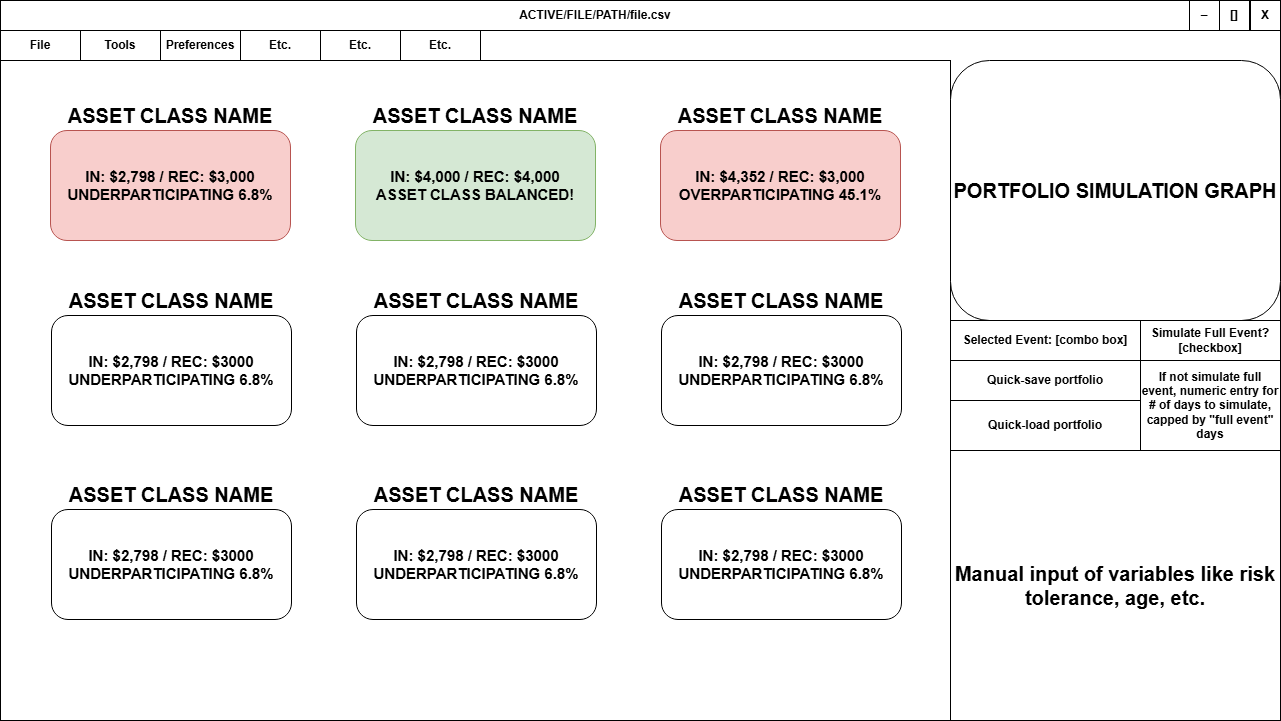

The diagram above was exported from draw.io. Its source (the exported page's mxGraphModel, read from the mxfile embedded in the PNG):
<mxGraphModel dx="2587" dy="2067" grid="1" gridSize="10" guides="1" tooltips="1" connect="1" arrows="1" fold="1" page="1" pageScale="1" pageWidth="850" pageHeight="1100" math="0" shadow="0">
  <root>
    <mxCell id="0" />
    <mxCell id="1" parent="0" />
    <mxCell id="a8FP7Fy6D_5AqeTNrQ11-1" value="" style="rounded=0;whiteSpace=wrap;html=1;" vertex="1" parent="1">
      <mxGeometry x="-10" y="-10" width="1280" height="720" as="geometry" />
    </mxCell>
    <mxCell id="a8FP7Fy6D_5AqeTNrQ11-2" value="&lt;b&gt;File&lt;/b&gt;" style="rounded=0;whiteSpace=wrap;html=1;" vertex="1" parent="1">
      <mxGeometry x="-10" y="20" width="80" height="30" as="geometry" />
    </mxCell>
    <mxCell id="a8FP7Fy6D_5AqeTNrQ11-3" value="&lt;b&gt;Tools&lt;/b&gt;" style="rounded=0;whiteSpace=wrap;html=1;" vertex="1" parent="1">
      <mxGeometry x="70" y="20" width="80" height="30" as="geometry" />
    </mxCell>
    <mxCell id="a8FP7Fy6D_5AqeTNrQ11-4" value="&lt;b&gt;Preferences&lt;/b&gt;" style="rounded=0;whiteSpace=wrap;html=1;" vertex="1" parent="1">
      <mxGeometry x="150" y="20" width="80" height="30" as="geometry" />
    </mxCell>
    <mxCell id="a8FP7Fy6D_5AqeTNrQ11-6" value="&lt;b&gt;X&lt;/b&gt;" style="rounded=0;whiteSpace=wrap;html=1;" vertex="1" parent="1">
      <mxGeometry x="1240" y="-10" width="30" height="30" as="geometry" />
    </mxCell>
    <mxCell id="a8FP7Fy6D_5AqeTNrQ11-8" value="&lt;b&gt;Etc.&lt;/b&gt;" style="rounded=0;whiteSpace=wrap;html=1;" vertex="1" parent="1">
      <mxGeometry x="230" y="20" width="80" height="30" as="geometry" />
    </mxCell>
    <mxCell id="a8FP7Fy6D_5AqeTNrQ11-9" value="&lt;b&gt;ACTIVE/FILE/PATH/file.csv&lt;/b&gt;" style="rounded=0;whiteSpace=wrap;html=1;" vertex="1" parent="1">
      <mxGeometry x="-10" y="-10" width="1190" height="30" as="geometry" />
    </mxCell>
    <mxCell id="a8FP7Fy6D_5AqeTNrQ11-11" value="&lt;b&gt;Etc.&lt;/b&gt;" style="rounded=0;whiteSpace=wrap;html=1;" vertex="1" parent="1">
      <mxGeometry x="310" y="20" width="80" height="30" as="geometry" />
    </mxCell>
    <mxCell id="a8FP7Fy6D_5AqeTNrQ11-13" value="&lt;b&gt;Etc.&lt;/b&gt;" style="rounded=0;whiteSpace=wrap;html=1;" vertex="1" parent="1">
      <mxGeometry x="390" y="20" width="80" height="30" as="geometry" />
    </mxCell>
    <mxCell id="a8FP7Fy6D_5AqeTNrQ11-14" value="&lt;b&gt;[]&lt;/b&gt;" style="rounded=0;whiteSpace=wrap;html=1;" vertex="1" parent="1">
      <mxGeometry x="1209" y="-10" width="30" height="30" as="geometry" />
    </mxCell>
    <mxCell id="a8FP7Fy6D_5AqeTNrQ11-15" value="&lt;b&gt;–&lt;/b&gt;" style="rounded=0;whiteSpace=wrap;html=1;" vertex="1" parent="1">
      <mxGeometry x="1179" y="-10" width="30" height="30" as="geometry" />
    </mxCell>
    <mxCell id="a8FP7Fy6D_5AqeTNrQ11-16" value="" style="rounded=0;whiteSpace=wrap;html=1;" vertex="1" parent="1">
      <mxGeometry x="-10" y="50" width="950" height="660" as="geometry" />
    </mxCell>
    <mxCell id="a8FP7Fy6D_5AqeTNrQ11-17" value="&lt;font style=&quot;&quot;&gt;&lt;b style=&quot;&quot;&gt;&lt;font style=&quot;font-size: 15px;&quot;&gt;IN: $2,798 / REC: $3,000&lt;/font&gt;&lt;br&gt;&lt;/b&gt;&lt;/font&gt;&lt;div&gt;&lt;font style=&quot;&quot;&gt;&lt;b style=&quot;&quot;&gt;&lt;font style=&quot;font-size: 15px;&quot;&gt;UNDERPARTICIPATING 6.8%&lt;/font&gt;&lt;/b&gt;&lt;/font&gt;&lt;/div&gt;" style="rounded=1;whiteSpace=wrap;html=1;fillColor=#f8cecc;strokeColor=#b85450;" vertex="1" parent="1">
      <mxGeometry x="40" y="120" width="240" height="110" as="geometry" />
    </mxCell>
    <mxCell id="a8FP7Fy6D_5AqeTNrQ11-18" value="&lt;b&gt;&lt;font style=&quot;font-size: 20px;&quot;&gt;ASSET CLASS NAME&lt;/font&gt;&lt;/b&gt;" style="text;html=1;align=center;verticalAlign=middle;whiteSpace=wrap;rounded=0;" vertex="1" parent="1">
      <mxGeometry x="50" y="90" width="220" height="30" as="geometry" />
    </mxCell>
    <mxCell id="a8FP7Fy6D_5AqeTNrQ11-19" value="&lt;font style=&quot;&quot;&gt;&lt;b style=&quot;&quot;&gt;&lt;font style=&quot;font-size: 15px;&quot;&gt;IN: $4,000 / REC: $4,000&lt;/font&gt;&lt;br&gt;&lt;/b&gt;&lt;/font&gt;&lt;div&gt;&lt;font style=&quot;&quot;&gt;&lt;b style=&quot;&quot;&gt;&lt;font style=&quot;font-size: 15px;&quot;&gt;ASSET CLASS BALANCED!&lt;/font&gt;&lt;/b&gt;&lt;/font&gt;&lt;/div&gt;" style="rounded=1;whiteSpace=wrap;html=1;fillColor=#d5e8d4;strokeColor=#82b366;" vertex="1" parent="1">
      <mxGeometry x="345" y="120" width="240" height="110" as="geometry" />
    </mxCell>
    <mxCell id="a8FP7Fy6D_5AqeTNrQ11-20" value="&lt;b&gt;&lt;font style=&quot;font-size: 20px;&quot;&gt;ASSET CLASS NAME&lt;/font&gt;&lt;/b&gt;" style="text;html=1;align=center;verticalAlign=middle;whiteSpace=wrap;rounded=0;" vertex="1" parent="1">
      <mxGeometry x="355" y="90" width="220" height="30" as="geometry" />
    </mxCell>
    <mxCell id="a8FP7Fy6D_5AqeTNrQ11-21" value="&lt;font style=&quot;&quot;&gt;&lt;b style=&quot;&quot;&gt;&lt;font style=&quot;font-size: 15px;&quot;&gt;IN: $4,352 / REC: $3,000&lt;/font&gt;&lt;br&gt;&lt;/b&gt;&lt;/font&gt;&lt;div&gt;&lt;span style=&quot;font-size: 15px;&quot;&gt;&lt;b&gt;OVERPARTICIPATING 45.1%&lt;/b&gt;&lt;/span&gt;&lt;/div&gt;" style="rounded=1;whiteSpace=wrap;html=1;fillColor=#f8cecc;strokeColor=#b85450;" vertex="1" parent="1">
      <mxGeometry x="650" y="120" width="240" height="110" as="geometry" />
    </mxCell>
    <mxCell id="a8FP7Fy6D_5AqeTNrQ11-22" value="&lt;b&gt;&lt;font style=&quot;font-size: 20px;&quot;&gt;ASSET CLASS NAME&lt;/font&gt;&lt;/b&gt;" style="text;html=1;align=center;verticalAlign=middle;whiteSpace=wrap;rounded=0;" vertex="1" parent="1">
      <mxGeometry x="660" y="90" width="220" height="30" as="geometry" />
    </mxCell>
    <mxCell id="a8FP7Fy6D_5AqeTNrQ11-23" value="&lt;font style=&quot;&quot;&gt;&lt;b style=&quot;&quot;&gt;&lt;font style=&quot;font-size: 15px;&quot;&gt;IN: $2,798 / REC: $3000&lt;/font&gt;&lt;br&gt;&lt;/b&gt;&lt;/font&gt;&lt;div&gt;&lt;font style=&quot;&quot;&gt;&lt;b style=&quot;&quot;&gt;&lt;font style=&quot;font-size: 15px;&quot;&gt;UNDERPARTICIPATING 6.8%&lt;/font&gt;&lt;/b&gt;&lt;/font&gt;&lt;/div&gt;" style="rounded=1;whiteSpace=wrap;html=1;" vertex="1" parent="1">
      <mxGeometry x="41" y="305" width="240" height="110" as="geometry" />
    </mxCell>
    <mxCell id="a8FP7Fy6D_5AqeTNrQ11-24" value="&lt;b&gt;&lt;font style=&quot;font-size: 20px;&quot;&gt;ASSET CLASS NAME&lt;/font&gt;&lt;/b&gt;" style="text;html=1;align=center;verticalAlign=middle;whiteSpace=wrap;rounded=0;" vertex="1" parent="1">
      <mxGeometry x="51" y="275" width="220" height="30" as="geometry" />
    </mxCell>
    <mxCell id="a8FP7Fy6D_5AqeTNrQ11-25" value="&lt;font style=&quot;&quot;&gt;&lt;b style=&quot;&quot;&gt;&lt;font style=&quot;font-size: 15px;&quot;&gt;IN: $2,798 / REC: $3000&lt;/font&gt;&lt;br&gt;&lt;/b&gt;&lt;/font&gt;&lt;div&gt;&lt;font style=&quot;&quot;&gt;&lt;b style=&quot;&quot;&gt;&lt;font style=&quot;font-size: 15px;&quot;&gt;UNDERPARTICIPATING 6.8%&lt;/font&gt;&lt;/b&gt;&lt;/font&gt;&lt;/div&gt;" style="rounded=1;whiteSpace=wrap;html=1;" vertex="1" parent="1">
      <mxGeometry x="346" y="305" width="240" height="110" as="geometry" />
    </mxCell>
    <mxCell id="a8FP7Fy6D_5AqeTNrQ11-26" value="&lt;b&gt;&lt;font style=&quot;font-size: 20px;&quot;&gt;ASSET CLASS NAME&lt;/font&gt;&lt;/b&gt;" style="text;html=1;align=center;verticalAlign=middle;whiteSpace=wrap;rounded=0;" vertex="1" parent="1">
      <mxGeometry x="356" y="275" width="220" height="30" as="geometry" />
    </mxCell>
    <mxCell id="a8FP7Fy6D_5AqeTNrQ11-27" value="&lt;font style=&quot;&quot;&gt;&lt;b style=&quot;&quot;&gt;&lt;font style=&quot;font-size: 15px;&quot;&gt;IN: $2,798 / REC: $3000&lt;/font&gt;&lt;br&gt;&lt;/b&gt;&lt;/font&gt;&lt;div&gt;&lt;font style=&quot;&quot;&gt;&lt;b style=&quot;&quot;&gt;&lt;font style=&quot;font-size: 15px;&quot;&gt;UNDERPARTICIPATING 6.8%&lt;/font&gt;&lt;/b&gt;&lt;/font&gt;&lt;/div&gt;" style="rounded=1;whiteSpace=wrap;html=1;" vertex="1" parent="1">
      <mxGeometry x="651" y="305" width="240" height="110" as="geometry" />
    </mxCell>
    <mxCell id="a8FP7Fy6D_5AqeTNrQ11-28" value="&lt;b&gt;&lt;font style=&quot;font-size: 20px;&quot;&gt;ASSET CLASS NAME&lt;/font&gt;&lt;/b&gt;" style="text;html=1;align=center;verticalAlign=middle;whiteSpace=wrap;rounded=0;" vertex="1" parent="1">
      <mxGeometry x="661" y="275" width="220" height="30" as="geometry" />
    </mxCell>
    <mxCell id="a8FP7Fy6D_5AqeTNrQ11-29" value="&lt;font style=&quot;&quot;&gt;&lt;b style=&quot;&quot;&gt;&lt;font style=&quot;font-size: 15px;&quot;&gt;IN: $2,798 / REC: $3000&lt;/font&gt;&lt;br&gt;&lt;/b&gt;&lt;/font&gt;&lt;div&gt;&lt;font style=&quot;&quot;&gt;&lt;b style=&quot;&quot;&gt;&lt;font style=&quot;font-size: 15px;&quot;&gt;UNDERPARTICIPATING 6.8%&lt;/font&gt;&lt;/b&gt;&lt;/font&gt;&lt;/div&gt;" style="rounded=1;whiteSpace=wrap;html=1;" vertex="1" parent="1">
      <mxGeometry x="41" y="499" width="240" height="110" as="geometry" />
    </mxCell>
    <mxCell id="a8FP7Fy6D_5AqeTNrQ11-30" value="&lt;b&gt;&lt;font style=&quot;font-size: 20px;&quot;&gt;ASSET CLASS NAME&lt;/font&gt;&lt;/b&gt;" style="text;html=1;align=center;verticalAlign=middle;whiteSpace=wrap;rounded=0;" vertex="1" parent="1">
      <mxGeometry x="51" y="469" width="220" height="30" as="geometry" />
    </mxCell>
    <mxCell id="a8FP7Fy6D_5AqeTNrQ11-31" value="&lt;font style=&quot;&quot;&gt;&lt;b style=&quot;&quot;&gt;&lt;font style=&quot;font-size: 15px;&quot;&gt;IN: $2,798 / REC: $3000&lt;/font&gt;&lt;br&gt;&lt;/b&gt;&lt;/font&gt;&lt;div&gt;&lt;font style=&quot;&quot;&gt;&lt;b style=&quot;&quot;&gt;&lt;font style=&quot;font-size: 15px;&quot;&gt;UNDERPARTICIPATING 6.8%&lt;/font&gt;&lt;/b&gt;&lt;/font&gt;&lt;/div&gt;" style="rounded=1;whiteSpace=wrap;html=1;" vertex="1" parent="1">
      <mxGeometry x="346" y="499" width="240" height="110" as="geometry" />
    </mxCell>
    <mxCell id="a8FP7Fy6D_5AqeTNrQ11-32" value="&lt;b&gt;&lt;font style=&quot;font-size: 20px;&quot;&gt;ASSET CLASS NAME&lt;/font&gt;&lt;/b&gt;" style="text;html=1;align=center;verticalAlign=middle;whiteSpace=wrap;rounded=0;" vertex="1" parent="1">
      <mxGeometry x="356" y="469" width="220" height="30" as="geometry" />
    </mxCell>
    <mxCell id="a8FP7Fy6D_5AqeTNrQ11-33" value="&lt;font style=&quot;&quot;&gt;&lt;b style=&quot;&quot;&gt;&lt;font style=&quot;font-size: 15px;&quot;&gt;IN: $2,798 / REC: $3000&lt;/font&gt;&lt;br&gt;&lt;/b&gt;&lt;/font&gt;&lt;div&gt;&lt;font style=&quot;&quot;&gt;&lt;b style=&quot;&quot;&gt;&lt;font style=&quot;font-size: 15px;&quot;&gt;UNDERPARTICIPATING 6.8%&lt;/font&gt;&lt;/b&gt;&lt;/font&gt;&lt;/div&gt;" style="rounded=1;whiteSpace=wrap;html=1;" vertex="1" parent="1">
      <mxGeometry x="651" y="499" width="240" height="110" as="geometry" />
    </mxCell>
    <mxCell id="a8FP7Fy6D_5AqeTNrQ11-34" value="&lt;b&gt;&lt;font style=&quot;font-size: 20px;&quot;&gt;ASSET CLASS NAME&lt;/font&gt;&lt;/b&gt;" style="text;html=1;align=center;verticalAlign=middle;whiteSpace=wrap;rounded=0;" vertex="1" parent="1">
      <mxGeometry x="661" y="469" width="220" height="30" as="geometry" />
    </mxCell>
    <mxCell id="a8FP7Fy6D_5AqeTNrQ11-35" value="&lt;b&gt;&lt;font style=&quot;font-size: 20px;&quot;&gt;PORTFOLIO SIMULATION GRAPH&lt;/font&gt;&lt;/b&gt;" style="rounded=1;whiteSpace=wrap;html=1;" vertex="1" parent="1">
      <mxGeometry x="940" y="50" width="330" height="260" as="geometry" />
    </mxCell>
    <mxCell id="a8FP7Fy6D_5AqeTNrQ11-36" value="&lt;b&gt;Selected Event: [combo box]&lt;/b&gt;" style="rounded=0;whiteSpace=wrap;html=1;" vertex="1" parent="1">
      <mxGeometry x="940" y="310" width="190" height="40" as="geometry" />
    </mxCell>
    <mxCell id="a8FP7Fy6D_5AqeTNrQ11-37" value="&lt;b&gt;Simulate Full Event? [checkbox]&lt;/b&gt;" style="rounded=0;whiteSpace=wrap;html=1;" vertex="1" parent="1">
      <mxGeometry x="1130" y="310" width="140" height="40" as="geometry" />
    </mxCell>
    <mxCell id="a8FP7Fy6D_5AqeTNrQ11-38" value="&lt;b&gt;If not simulate full event, numeric entry for # of days to simulate, capped by &quot;full event&quot; days&lt;/b&gt;" style="rounded=0;whiteSpace=wrap;html=1;" vertex="1" parent="1">
      <mxGeometry x="1130" y="350" width="140" height="90" as="geometry" />
    </mxCell>
    <mxCell id="a8FP7Fy6D_5AqeTNrQ11-39" value="&lt;b&gt;Quick-save portfolio&lt;/b&gt;" style="rounded=0;whiteSpace=wrap;html=1;" vertex="1" parent="1">
      <mxGeometry x="940" y="350" width="190" height="40" as="geometry" />
    </mxCell>
    <mxCell id="a8FP7Fy6D_5AqeTNrQ11-40" value="&lt;b&gt;Quick-load portfolio&lt;/b&gt;" style="rounded=0;whiteSpace=wrap;html=1;" vertex="1" parent="1">
      <mxGeometry x="940" y="390" width="190" height="50" as="geometry" />
    </mxCell>
    <mxCell id="a8FP7Fy6D_5AqeTNrQ11-41" value="&lt;b&gt;&lt;font style=&quot;font-size: 20px;&quot;&gt;Manual input of variables like risk tolerance, age, etc.&lt;/font&gt;&lt;/b&gt;" style="rounded=0;whiteSpace=wrap;html=1;" vertex="1" parent="1">
      <mxGeometry x="940" y="440" width="330" height="270" as="geometry" />
    </mxCell>
  </root>
</mxGraphModel>